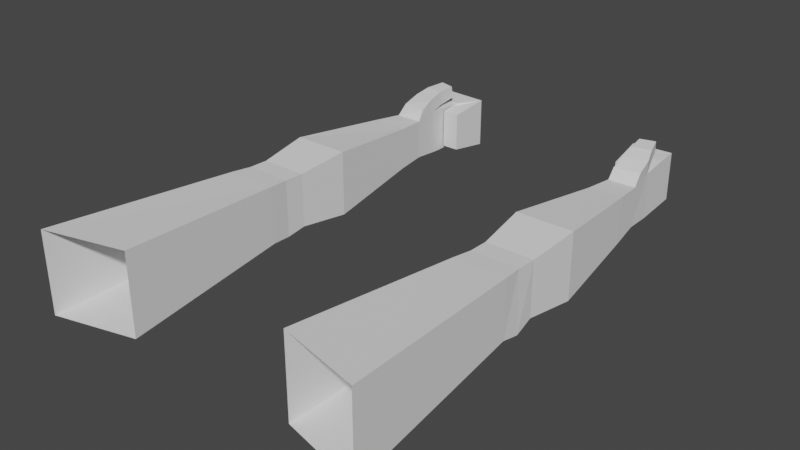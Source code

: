 # Source: Arms.blend  (saved by Blender 2.92.15; exported with 4.5.12 LTS)
import bpy
from mathutils import Matrix  # noqa: F401  (used for matrix-valued properties, if any)

bpy.ops.wm.read_factory_settings(use_empty=True)
scene = bpy.context.scene
scene.name = 'Scene'

# ---- collections
col_collection = bpy.data.collections.new('Collection'); scene.collection.children.link(col_collection)

# ---- world
world_world = bpy.data.worlds.new('World'); scene.world = world_world
world_world.use_nodes = True; world_world.node_tree.nodes.clear()
_N = world_world.node_tree.nodes; _L = world_world.node_tree.links
n0 = _N.new('ShaderNodeOutputWorld'); n0.name = 'World Output'; n0.location = (300, 300)
n1 = _N.new('ShaderNodeBackground'); n1.name = 'Background'; n1.location = (10, 300)
n1.inputs[0].default_value = (0.05088, 0.05088, 0.05088, 1.0)
_L.new(n1.outputs[0], n0.inputs[0])
n0.is_active_output = True
world_world.color = (0.05088, 0.05088, 0.05088)
world_world.use_sun_shadow = False
world_world.sun_shadow_jitter_overblur = 0.0

# ---- meshes
me_cube_001 = bpy.data.meshes.new('Cube.001')
me_cube_001.from_pydata([(-1.659, -0.1, -0.4), (-1.659, -0.1, 0.4), (-1.382, 4.0, -0.2), (-1.382, 4.0, 0.2), (-0.8586, 0.1, -0.4), (-0.8586, 0.1, 0.4), (-1.109, 4.0, -0.2), (-1.109, 4.0, 0.2), (-1.51, 1.8, -0.2831), (-1.51, 1.8, 0.2831), (-1.007, 1.8, -0.2831), (-1.007, 1.8, 0.2831), (-1.491, 2.2, 0.2607), (-1.027, 2.2, -0.2738), (-1.491, 2.2, -0.2738), (-1.027, 2.2, 0.2607), (-1.537, 2.7, 0.3253), (-0.9801, 2.7, -0.3253), (-1.537, 2.7, -0.3253), (-0.9801, 2.7, 0.3253), (-1.323, 4.597, 0.2405), (-1.311, 4.821, -0.2405), (-1.126, 4.597, -0.2405), (-1.311, 4.821, 0.2437), (-1.126, 4.597, 0.2405), (-1.082, 4.595, 0.229), (-0.9101, 4.806, 0.2414), (-1.082, 4.595, -0.2296), (-0.9101, 4.806, -0.2572), (-1.123, 4.299, -0.2333), (-1.123, 4.227, 0.2202), (-1.352, 4.299, -0.2333), (-1.341, 4.299, 0.2202), (-1.123, 4.194, 0.3627), (-1.354, 4.266, 0.3627), (-1.105, 4.559, 0.3031), (-1.247, 4.6, 0.3031), (-1.105, 4.534, 0.428), (-1.257, 4.574, 0.428), (-1.37, 4.099, 0.2992), (-1.116, 4.063, 0.2992), (-1.504, 2.0, -0.3308), (-1.029, 2.0, 0.267), (-1.489, 2.0, 0.267), (-1.029, 2.0, -0.3022), (-1.31, 4.399, 0.4107), (-1.297, 4.431, 0.2701), (-1.123, 4.357, 0.4107), (-1.123, 4.39, 0.2701), (-1.079, 3.696, 0.2155), (-1.079, 3.696, -0.2155), (-1.423, 3.696, 0.2293), (-1.423, 3.696, -0.2293), (-1.082, 4.57, 0.2051), (-0.941, 4.422, 0.1833), (-1.082, 4.57, -0.2256), (-0.941, 4.422, -0.2066), (-1.111, 4.566, 0.2051), (-1.111, 4.422, 0.1833), (-1.111, 4.566, -0.2256), (-1.111, 4.422, -0.2066)], [], [(22, 24, 30, 29), (8, 10, 4, 0), (11, 9, 1, 5), (42, 43, 9, 11), (41, 44, 10, 8), (44, 42, 11, 10), (0, 1, 9, 8), (17, 19, 15, 13), (18, 17, 13, 14), (19, 16, 12, 15), (41, 43, 12, 14), (19, 17, 50, 49), (52, 51, 3, 2), (49, 51, 16, 19), (14, 12, 16, 18), (29, 31, 21, 22), (32, 30, 24, 20), (20, 23, 21, 31, 32), (10, 11, 5, 4), (24, 22, 27, 25), (22, 21, 28, 27), (21, 23, 26, 28), (20, 24, 23), (23, 24, 25, 26), (2, 3, 32, 31), (32, 3, 39, 34), (6, 2, 31, 29), (7, 6, 29, 30), (7, 30, 33, 40), (46, 45, 38, 36), (39, 40, 33, 34), (35, 36, 38, 37), (45, 47, 37, 38), (47, 48, 35, 37), (48, 46, 36, 35), (3, 7, 40, 39), (52, 50, 17, 18), (8, 9, 43, 41), (13, 15, 42, 44), (14, 13, 44, 41), (15, 12, 43, 42), (30, 32, 46, 48), (33, 30, 48, 47), (34, 33, 47, 45), (32, 34, 45, 46), (18, 16, 51, 52), (7, 3, 51, 49), (2, 6, 50, 52), (49, 50, 6, 7), (25, 27, 55, 53), (28, 26, 54, 56), (27, 28, 56, 55), (26, 25, 53, 54), (53, 55, 59, 57), (56, 54, 58, 60), (55, 56, 60, 59), (54, 53, 57, 58)])
_uv = me_cube_001.uv_layers.new(name='UVMap')
_uv.uv.foreach_set('vector', [0.375, 0.5, 0.625, 0.5, 0.625, 0.5, 0.375, 0.5, 0.125, 0.625, 0.375, 0.625, 0.375, 0.75, 0.125, 0.75, 0.625, 0.625, 0.875, 0.625, 0.875, 0.75, 0.625, 0.75, 0.625, 0.5938, 0.875, 0.5938, 0.875, 0.625, 0.625, 0.625, 0.125, 0.5938, 0.375, 0.5938, 0.375, 0.625, 0.125, 0.625, 0.375, 0.5938, 0.625, 0.5938, 0.625, 0.625, 0.375, 0.625, 0.375, 0.0, 0.625, 0.0, 0.625, 0.125, 0.375, 0.125, 0.375, 0.5312, 0.625, 0.5312, 0.625, 0.5625, 0.375, 0.5625, 0.125, 0.5312, 0.375, 0.5312, 0.375, 0.5625, 0.125, 0.5625, 0.625, 0.5312, 0.875, 0.5312, 0.875, 0.5625, 0.625, 0.5625, 0.375, 0.1562, 0.625, 0.1562, 0.625, 0.1875, 0.375, 0.1875, 0.625, 0.5312, 0.375, 0.5312, 0.375, 0.5073, 0.625, 0.5073, 0.375, 0.2427, 0.625, 0.2427, 0.625, 0.25, 0.375, 0.25, 0.625, 0.5073, 0.875, 0.5073, 0.875, 0.5312, 0.625, 0.5312, 0.375, 0.1875, 0.625, 0.1875, 0.625, 0.2188, 0.375, 0.2188, 0.375, 0.5, 0.125, 0.5, 0.125, 0.5, 0.375, 0.5, 0.875, 0.5, 0.625, 0.5, 0.625, 0.5, 0.875, 0.5, 0.625, 0.25, 0.625, 0.25, 0.375, 0.25, 0.375, 0.25, 0.625, 0.25, 0.375, 0.625, 0.625, 0.625, 0.625, 0.75, 0.375, 0.75, 0.625, 0.5, 0.375, 0.5, 0.375, 0.5, 0.625, 0.5, 0.375, 0.5, 0.125, 0.5, 0.125, 0.5, 0.375, 0.5, 0.375, 0.25, 0.625, 0.25, 0.625, 0.25, 0.375, 0.25, 0.875, 0.5, 0.625, 0.5, 0.875, 0.5, 0.875, 0.5, 0.625, 0.5, 0.625, 0.5, 0.875, 0.5, 0.375, 0.25, 0.625, 0.25, 0.625, 0.25, 0.375, 0.25, 0.625, 0.25, 0.625, 0.25, 0.625, 0.25, 0.625, 0.25, 0.375, 0.5, 0.125, 0.5, 0.125, 0.5, 0.375, 0.5, 0.625, 0.5, 0.375, 0.5, 0.375, 0.5, 0.625, 0.5, 0.625, 0.5, 0.625, 0.5, 0.625, 0.5, 0.625, 0.5, 0.625, 0.25, 0.625, 0.25, 0.625, 0.25, 0.625, 0.25, 0.875, 0.5, 0.625, 0.5, 0.625, 0.5, 0.875, 0.5, 0.625, 0.5, 0.875, 0.5, 0.875, 0.5, 0.625, 0.5, 0.875, 0.5, 0.625, 0.5, 0.625, 0.5, 0.875, 0.5, 0.625, 0.5, 0.625, 0.5, 0.625, 0.5, 0.625, 0.5, 0.625, 0.5, 0.875, 0.5, 0.875, 0.5, 0.625, 0.5, 0.875, 0.5, 0.625, 0.5, 0.625, 0.5, 0.875, 0.5, 0.125, 0.5073, 0.375, 0.5073, 0.375, 0.5312, 0.125, 0.5312, 0.375, 0.125, 0.625, 0.125, 0.625, 0.1562, 0.375, 0.1562, 0.375, 0.5625, 0.625, 0.5625, 0.625, 0.5938, 0.375, 0.5938, 0.125, 0.5625, 0.375, 0.5625, 0.375, 0.5938, 0.125, 0.5938, 0.625, 0.5625, 0.875, 0.5625, 0.875, 0.5938, 0.625, 0.5938, 0.625, 0.5, 0.875, 0.5, 0.875, 0.5, 0.625, 0.5, 0.625, 0.5, 0.625, 0.5, 0.625, 0.5, 0.625, 0.5, 0.875, 0.5, 0.625, 0.5, 0.625, 0.5, 0.875, 0.5, 0.625, 0.25, 0.625, 0.25, 0.625, 0.25, 0.625, 0.25, 0.375, 0.2188, 0.625, 0.2188, 0.625, 0.2427, 0.375, 0.2427, 0.625, 0.5, 0.875, 0.5, 0.875, 0.5073, 0.625, 0.5073, 0.125, 0.5, 0.375, 0.5, 0.375, 0.5073, 0.125, 0.5073, 0.625, 0.5073, 0.375, 0.5073, 0.375, 0.5, 0.625, 0.5, 0.625, 0.5, 0.375, 0.5, 0.375, 0.5, 0.625, 0.5, 0.375, 0.25, 0.625, 0.25, 0.625, 0.25, 0.375, 0.25, 0.375, 0.5, 0.125, 0.5, 0.125, 0.5, 0.375, 0.5, 0.875, 0.5, 0.625, 0.5, 0.625, 0.5, 0.875, 0.5, 0.625, 0.5, 0.375, 0.5, 0.375, 0.5, 0.625, 0.5, 0.375, 0.25, 0.625, 0.25, 0.625, 0.25, 0.375, 0.25, 0.375, 0.5, 0.125, 0.5, 0.125, 0.5, 0.375, 0.5, 0.875, 0.5, 0.625, 0.5, 0.625, 0.5, 0.875, 0.5])
me_cube_001.use_remesh_fix_poles = True
me_cube_001.use_remesh_preserve_attributes = False
me_cube_001.use_mirror_vertex_groups = False
me_cube_001.update()
me_cube_002 = bpy.data.meshes.new('Cube.002')
me_cube_002.from_pydata([(1.659, -0.1, -0.4), (1.659, -0.1, 0.4), (1.382, 4.0, -0.2), (1.382, 4.0, 0.2), (0.8586, 0.1, -0.4), (0.8586, 0.1, 0.4), (1.109, 4.0, -0.2), (1.109, 4.0, 0.2), (1.51, 1.8, -0.2831), (1.51, 1.8, 0.2831), (1.007, 1.8, -0.2831), (1.007, 1.8, 0.2831), (1.491, 2.2, 0.2607), (1.027, 2.2, -0.2738), (1.491, 2.2, -0.2738), (1.027, 2.2, 0.2607), (1.537, 2.7, 0.3253), (0.9801, 2.7, -0.3253), (1.537, 2.7, -0.3253), (0.9801, 2.7, 0.3253), (1.323, 4.597, 0.2405), (1.311, 4.821, -0.2405), (1.126, 4.597, -0.2405), (1.311, 4.821, 0.2437), (1.126, 4.597, 0.2405), (1.082, 4.595, 0.229), (0.9101, 4.806, 0.2414), (1.082, 4.595, -0.2296), (0.9101, 4.806, -0.2572), (1.123, 4.299, -0.2333), (1.123, 4.227, 0.2202), (1.352, 4.299, -0.2333), (1.341, 4.299, 0.2202), (1.123, 4.194, 0.3627), (1.354, 4.266, 0.3627), (1.105, 4.559, 0.3031), (1.247, 4.6, 0.3031), (1.105, 4.534, 0.428), (1.257, 4.574, 0.428), (1.37, 4.099, 0.2992), (1.116, 4.063, 0.2992), (1.504, 2.0, -0.3308), (1.029, 2.0, 0.267), (1.489, 2.0, 0.267), (1.029, 2.0, -0.3022), (1.31, 4.399, 0.4107), (1.297, 4.431, 0.2701), (1.123, 4.357, 0.4107), (1.123, 4.39, 0.2701), (1.079, 3.696, 0.2155), (1.079, 3.696, -0.2155), (1.423, 3.696, 0.2293), (1.423, 3.696, -0.2293), (1.082, 4.57, 0.2051), (0.941, 4.422, 0.1833), (1.082, 4.57, -0.2256), (0.941, 4.422, -0.2066), (1.111, 4.566, 0.2051), (1.111, 4.422, 0.1833), (1.111, 4.566, -0.2256), (1.111, 4.422, -0.2066)], [], [(22, 29, 30, 24), (8, 0, 4, 10), (11, 5, 1, 9), (42, 11, 9, 43), (41, 8, 10, 44), (44, 10, 11, 42), (0, 8, 9, 1), (17, 13, 15, 19), (18, 14, 13, 17), (19, 15, 12, 16), (41, 14, 12, 43), (19, 49, 50, 17), (52, 2, 3, 51), (49, 19, 16, 51), (14, 18, 16, 12), (29, 22, 21, 31), (32, 20, 24, 30), (20, 32, 31, 21, 23), (10, 4, 5, 11), (24, 25, 27, 22), (22, 27, 28, 21), (21, 28, 26, 23), (20, 23, 24), (23, 26, 25, 24), (2, 31, 32, 3), (32, 34, 39, 3), (6, 29, 31, 2), (7, 30, 29, 6), (7, 40, 33, 30), (46, 36, 38, 45), (39, 34, 33, 40), (35, 37, 38, 36), (45, 38, 37, 47), (47, 37, 35, 48), (48, 35, 36, 46), (3, 39, 40, 7), (52, 18, 17, 50), (8, 41, 43, 9), (13, 44, 42, 15), (14, 41, 44, 13), (15, 42, 43, 12), (30, 48, 46, 32), (33, 47, 48, 30), (34, 45, 47, 33), (32, 46, 45, 34), (18, 52, 51, 16), (7, 49, 51, 3), (2, 52, 50, 6), (49, 7, 6, 50), (25, 53, 55, 27), (28, 56, 54, 26), (27, 55, 56, 28), (26, 54, 53, 25), (53, 57, 59, 55), (56, 60, 58, 54), (55, 59, 60, 56), (54, 58, 57, 53)])
_uv = me_cube_002.uv_layers.new(name='UVMap')
_uv.uv.foreach_set('vector', [0.375, 0.5, 0.375, 0.5, 0.625, 0.5, 0.625, 0.5, 0.125, 0.625, 0.125, 0.75, 0.375, 0.75, 0.375, 0.625, 0.625, 0.625, 0.625, 0.75, 0.875, 0.75, 0.875, 0.625, 0.625, 0.5938, 0.625, 0.625, 0.875, 0.625, 0.875, 0.5938, 0.125, 0.5938, 0.125, 0.625, 0.375, 0.625, 0.375, 0.5938, 0.375, 0.5938, 0.375, 0.625, 0.625, 0.625, 0.625, 0.5938, 0.375, 0.0, 0.375, 0.125, 0.625, 0.125, 0.625, 0.0, 0.375, 0.5312, 0.375, 0.5625, 0.625, 0.5625, 0.625, 0.5312, 0.125, 0.5312, 0.125, 0.5625, 0.375, 0.5625, 0.375, 0.5312, 0.625, 0.5312, 0.625, 0.5625, 0.875, 0.5625, 0.875, 0.5312, 0.375, 0.1562, 0.375, 0.1875, 0.625, 0.1875, 0.625, 0.1562, 0.625, 0.5312, 0.625, 0.5073, 0.375, 0.5073, 0.375, 0.5312, 0.375, 0.2427, 0.375, 0.25, 0.625, 0.25, 0.625, 0.2427, 0.625, 0.5073, 0.625, 0.5312, 0.875, 0.5312, 0.875, 0.5073, 0.375, 0.1875, 0.375, 0.2188, 0.625, 0.2188, 0.625, 0.1875, 0.375, 0.5, 0.375, 0.5, 0.125, 0.5, 0.125, 0.5, 0.875, 0.5, 0.875, 0.5, 0.625, 0.5, 0.625, 0.5, 0.625, 0.25, 0.625, 0.25, 0.375, 0.25, 0.375, 0.25, 0.625, 0.25, 0.375, 0.625, 0.375, 0.75, 0.625, 0.75, 0.625, 0.625, 0.625, 0.5, 0.625, 0.5, 0.375, 0.5, 0.375, 0.5, 0.375, 0.5, 0.375, 0.5, 0.125, 0.5, 0.125, 0.5, 0.375, 0.25, 0.375, 0.25, 0.625, 0.25, 0.625, 0.25, 0.875, 0.5, 0.875, 0.5, 0.625, 0.5, 0.875, 0.5, 0.875, 0.5, 0.625, 0.5, 0.625, 0.5, 0.375, 0.25, 0.375, 0.25, 0.625, 0.25, 0.625, 0.25, 0.625, 0.25, 0.625, 0.25, 0.625, 0.25, 0.625, 0.25, 0.375, 0.5, 0.375, 0.5, 0.125, 0.5, 0.125, 0.5, 0.625, 0.5, 0.625, 0.5, 0.375, 0.5, 0.375, 0.5, 0.625, 0.5, 0.625, 0.5, 0.625, 0.5, 0.625, 0.5, 0.625, 0.25, 0.625, 0.25, 0.625, 0.25, 0.625, 0.25, 0.875, 0.5, 0.875, 0.5, 0.625, 0.5, 0.625, 0.5, 0.625, 0.5, 0.625, 0.5, 0.875, 0.5, 0.875, 0.5, 0.875, 0.5, 0.875, 0.5, 0.625, 0.5, 0.625, 0.5, 0.625, 0.5, 0.625, 0.5, 0.625, 0.5, 0.625, 0.5, 0.625, 0.5, 0.625, 0.5, 0.875, 0.5, 0.875, 0.5, 0.875, 0.5, 0.875, 0.5, 0.625, 0.5, 0.625, 0.5, 0.125, 0.5073, 0.125, 0.5312, 0.375, 0.5312, 0.375, 0.5073, 0.375, 0.125, 0.375, 0.1562, 0.625, 0.1562, 0.625, 0.125, 0.375, 0.5625, 0.375, 0.5938, 0.625, 0.5938, 0.625, 0.5625, 0.125, 0.5625, 0.125, 0.5938, 0.375, 0.5938, 0.375, 0.5625, 0.625, 0.5625, 0.625, 0.5938, 0.875, 0.5938, 0.875, 0.5625, 0.625, 0.5, 0.625, 0.5, 0.875, 0.5, 0.875, 0.5, 0.625, 0.5, 0.625, 0.5, 0.625, 0.5, 0.625, 0.5, 0.875, 0.5, 0.875, 0.5, 0.625, 0.5, 0.625, 0.5, 0.625, 0.25, 0.625, 0.25, 0.625, 0.25, 0.625, 0.25, 0.375, 0.2188, 0.375, 0.2427, 0.625, 0.2427, 0.625, 0.2188, 0.625, 0.5, 0.625, 0.5073, 0.875, 0.5073, 0.875, 0.5, 0.125, 0.5, 0.125, 0.5073, 0.375, 0.5073, 0.375, 0.5, 0.625, 0.5073, 0.625, 0.5, 0.375, 0.5, 0.375, 0.5073, 0.625, 0.5, 0.625, 0.5, 0.375, 0.5, 0.375, 0.5, 0.375, 0.25, 0.375, 0.25, 0.625, 0.25, 0.625, 0.25, 0.375, 0.5, 0.375, 0.5, 0.125, 0.5, 0.125, 0.5, 0.875, 0.5, 0.875, 0.5, 0.625, 0.5, 0.625, 0.5, 0.625, 0.5, 0.625, 0.5, 0.375, 0.5, 0.375, 0.5, 0.375, 0.25, 0.375, 0.25, 0.625, 0.25, 0.625, 0.25, 0.375, 0.5, 0.375, 0.5, 0.125, 0.5, 0.125, 0.5, 0.875, 0.5, 0.875, 0.5, 0.625, 0.5, 0.625, 0.5])
me_cube_002.use_remesh_fix_poles = True
me_cube_002.use_remesh_preserve_attributes = False
me_cube_002.use_mirror_vertex_groups = False
me_cube_002.update()
arm_arm_r = bpy.data.armatures.new('Arm_R')  # bones are not reproduced
arm_arm_l = bpy.data.armatures.new('Arm_L')  # bones are not reproduced

# ---- objects
ob_geo_arm_r = bpy.data.objects.new('Geo_Arm_R', me_cube_001)
ob_arm_r = bpy.data.objects.new('Arm_R', arm_arm_r)
ob_arm_l = bpy.data.objects.new('Arm_L', arm_arm_l)
ob_geo_arm_l = bpy.data.objects.new('Geo_Arm_L', me_cube_002)

# ---- transforms, parenting, visibility, modifiers, constraints
ob_geo_arm_r.parent = ob_arm_r
ob_geo_arm_r.location = (0.0, 0.0, 0.0)
ob_geo_arm_r.lineart.crease_threshold = 0.0
_vg = ob_geo_arm_r.vertex_groups.new(name='Arm_R')
for _i, _w in zip([0, 1, 4, 5, 8, 9, 10, 11, 12, 13, 14, 15, 41, 42, 43, 44], [0.9974, 0.9975, 0.9967, 0.9965, 0.9344, 0.9355, 0.9351, 0.9378, 0.1407, 0.136, 0.1487, 0.1299, 0.5257, 0.5174, 0.5203, 0.5197]): _vg.add([_i], _w, 'REPLACE')
_vg = ob_geo_arm_r.vertex_groups.new(name='Forearm_R')
for _i, _w in zip([2, 3, 6, 7, 8, 9, 10, 11, 12, 13, 14, 15, 16, 17, 18, 19, 20, 29, 30, 31, 32, 33, 34, 35, 36, 37, 38, 39, 40, 41, 42, 43, 44, 45, 46, 47, 48, 49, 50, 51, 52], [0.5031, 0.49, 0.5021, 0.4849, 0.06564, 0.06449, 0.06485, 0.0622, 0.859, 0.8638, 0.8511, 0.8699, 0.983, 0.9845, 0.9822, 0.9851, 0.009781, 0.06872, 0.1183, 0.06162, 0.06794, 0.1357, 0.1117, 0.1075, 0.1038, 0.1094, 0.1063, 0.2442, 0.2997, 0.4743, 0.4826, 0.4796, 0.4802, 0.1078, 0.09508, 0.1159, 0.1098, 0.9626, 0.9638, 0.9591, 0.9602]): _vg.add([_i], _w, 'REPLACE')
_vg = ob_geo_arm_r.vertex_groups.new(name='Had_R')
for _i, _w in zip([2, 3, 6, 7, 20, 21, 22, 23, 24, 25, 26, 27, 28, 29, 30, 31, 32, 33, 34, 35, 36, 37, 38, 39, 40, 45, 46, 47, 48, 49, 50, 51, 52, 53, 54, 55, 56, 57, 58, 59, 60], [0.4969, 0.51, 0.4979, 0.515, 0.9701, 0.9953, 0.9823, 0.996, 0.9805, 0.9821, 0.9932, 0.9835, 0.9932, 0.9313, 0.8817, 0.9384, 0.9321, 0.8643, 0.8883, 0.8925, 0.8962, 0.8906, 0.8937, 0.7557, 0.7003, 0.8922, 0.9049, 0.8841, 0.8902, 0.02404, 0.02153, 0.03073, 0.02857, 0.9826, 0.9853, 0.9837, 0.9858, 0.9826, 0.9843, 0.9837, 0.985]): _vg.add([_i], _w, 'REPLACE')
_m = ob_geo_arm_r.modifiers.new('Armature', 'ARMATURE')
_m.object = ob_arm_r
ob_arm_r.location = (0.0, 0.0, 0.0)
ob_arm_r.lineart.crease_threshold = 0.0
ob_arm_l.location = (0.0, 0.0, 0.0)
ob_arm_l.lineart.crease_threshold = 0.0
ob_geo_arm_l.parent = ob_arm_l
ob_geo_arm_l.location = (0.0, 0.0, 0.0)
ob_geo_arm_l.lineart.crease_threshold = 0.0
_vg = ob_geo_arm_l.vertex_groups.new(name='Arm_L')
for _i, _w in zip([0, 1, 4, 5, 8, 9, 10, 11, 12, 13, 14, 15, 41, 42, 43, 44], [0.9974, 0.9975, 0.9967, 0.9965, 0.9344, 0.9355, 0.9351, 0.9378, 0.1407, 0.136, 0.1487, 0.1299, 0.5257, 0.5174, 0.5203, 0.5197]): _vg.add([_i], _w, 'REPLACE')
_vg = ob_geo_arm_l.vertex_groups.new(name='Forearm_L')
for _i, _w in zip([2, 3, 6, 7, 8, 9, 10, 11, 12, 13, 14, 15, 16, 17, 18, 19, 20, 29, 30, 31, 32, 33, 34, 35, 36, 37, 38, 39, 40, 41, 42, 43, 44, 45, 46, 47, 48, 49, 50, 51, 52], [0.503, 0.49, 0.5021, 0.4849, 0.06564, 0.06449, 0.06485, 0.0622, 0.859, 0.8638, 0.8511, 0.8699, 0.983, 0.9845, 0.9822, 0.9851, 0.009337, 0.06847, 0.1182, 0.06024, 0.06758, 0.1356, 0.1116, 0.1073, 0.1036, 0.1092, 0.1061, 0.2441, 0.2997, 0.4743, 0.4826, 0.4796, 0.4802, 0.1076, 0.09484, 0.1157, 0.1096, 0.9626, 0.9638, 0.9591, 0.9602]): _vg.add([_i], _w, 'REPLACE')
_vg = ob_geo_arm_l.vertex_groups.new(name='Had_L')
for _i, _w in zip([2, 3, 6, 7, 20, 21, 22, 23, 24, 25, 26, 27, 28, 29, 30, 31, 32, 33, 34, 35, 36, 37, 38, 39, 40, 45, 46, 47, 48, 49, 50, 51, 52, 53, 54, 55, 56, 57, 58, 59, 60], [0.4969, 0.51, 0.4979, 0.5151, 0.9703, 0.9953, 0.9823, 0.9961, 0.9806, 0.9822, 0.9932, 0.9836, 0.9933, 0.9315, 0.8818, 0.9398, 0.9324, 0.8643, 0.8884, 0.8927, 0.8964, 0.8907, 0.8939, 0.7558, 0.7003, 0.8924, 0.9051, 0.8843, 0.8904, 0.02405, 0.02153, 0.03074, 0.02858, 0.9826, 0.9854, 0.9837, 0.9858, 0.9827, 0.9843, 0.9838, 0.985]): _vg.add([_i], _w, 'REPLACE')
_m = ob_geo_arm_l.modifiers.new('Armature', 'ARMATURE')
_m.object = ob_arm_l

# ---- collection membership
col_collection.objects.link(ob_geo_arm_r)
col_collection.objects.link(ob_arm_r)
col_collection.objects.link(ob_arm_l)
col_collection.objects.link(ob_geo_arm_l)

# ---- scene / render settings (as saved in the file)
scene.frame_start = 1; scene.frame_end = 250; scene.frame_set(1)
scene.render.engine = 'BLENDER_EEVEE_NEXT'
scene.cycles.use_denoising = False
scene.cycles.samples = 128
scene.cycles.sampling_pattern = 'TABULATED_SOBOL'
scene.cycles.use_adaptive_sampling = False
scene.cycles.use_light_tree = False
scene.view_settings.view_transform = 'Filmic'
bpy.context.view_layer.update()

# ---- added for rendering (the .blend has no active camera and no usable light): camera, sun
cam_auto = bpy.data.cameras.new('AutoCamera')
cam_auto.lens = 50.0
cam_auto.sensor_width = 36.0
cam_auto.clip_end = 1000.0
ob_auto_camera = bpy.data.objects.new('AutoCamera', cam_auto)
scene.collection.objects.link(ob_auto_camera)
ob_auto_camera.location = (5.54419, -4.29243, 4.44936)
ob_auto_camera.rotation_euler = (1.09748, -7.21219e-08, 0.694738)
scene.camera = ob_auto_camera
light_auto_sun = bpy.data.lights.new('AutoSun', 'SUN')
light_auto_sun.energy = 3.0
light_auto_sun.angle = 0.0523599
ob_auto_sun = bpy.data.objects.new('AutoSun', light_auto_sun)
scene.collection.objects.link(ob_auto_sun)
ob_auto_sun.rotation_euler = (0.872665, 0.174533, 0.523599)
bpy.context.view_layer.update()
